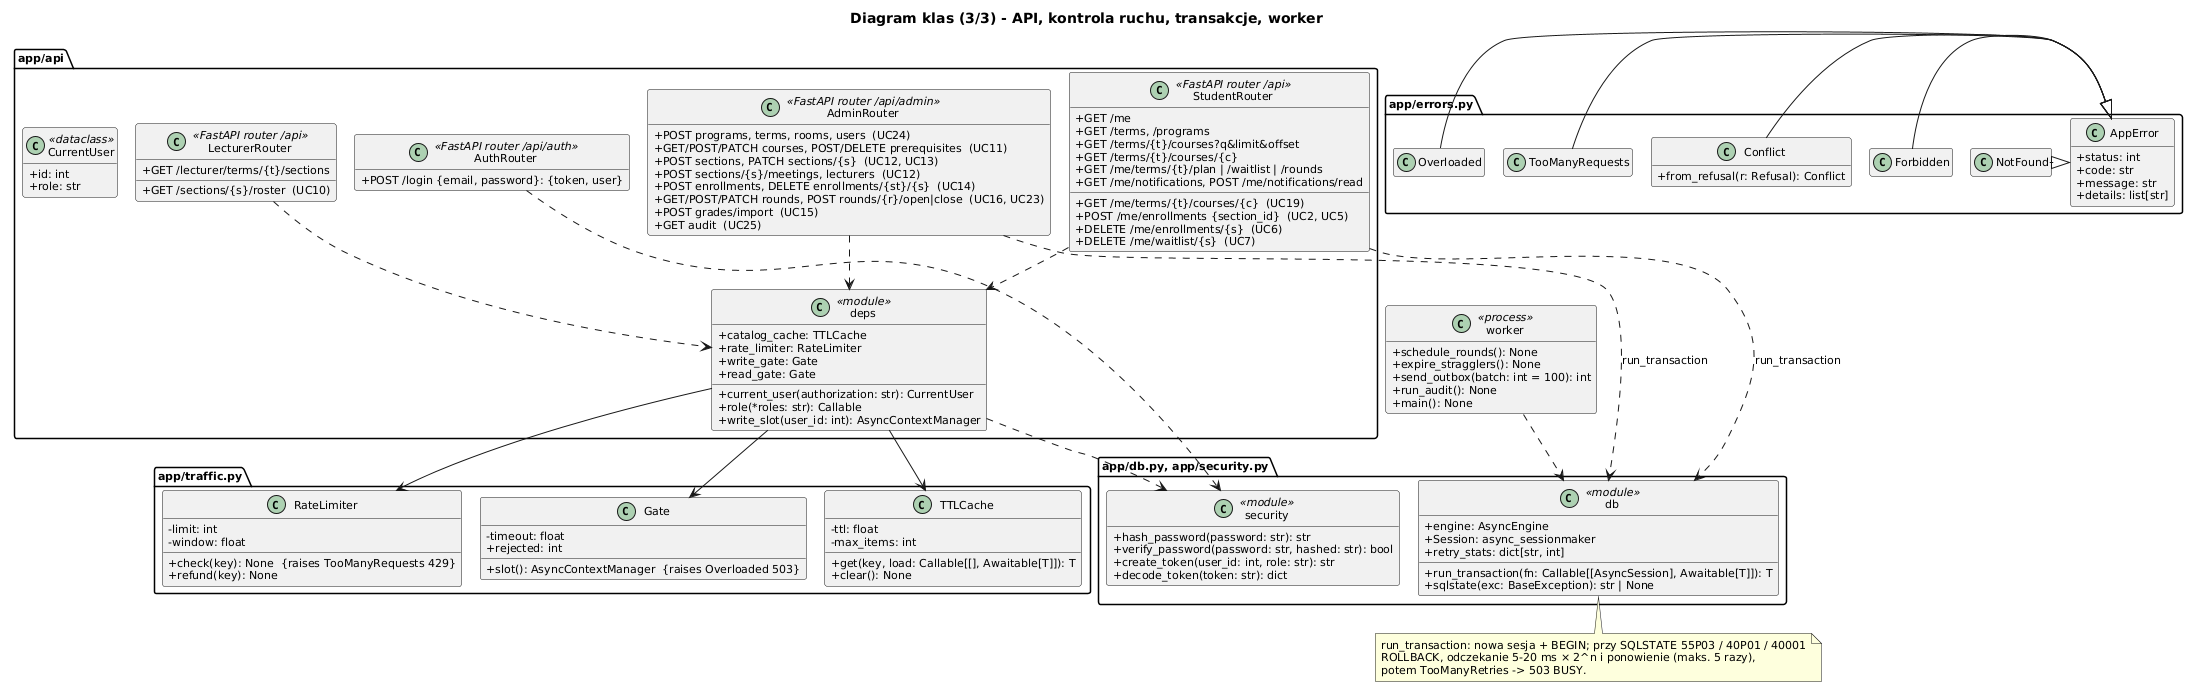

The diagram above was rendered by PlantUML. Its source (embedded in the PNG):
@startuml klasy_infrastruktura
!pragma layout smetana
title Diagram klas (3/3) - API, kontrola ruchu, transakcje, worker
skinparam shadowing false
skinparam classAttributeIconSize 0
skinparam defaultFontSize 11
hide empty members
set separator none

package "app/api" {
  class StudentRouter <<FastAPI router /api>> {
    + GET /me
    + GET /terms, /programs
    + GET /terms/{t}/courses?q&limit&offset
    + GET /terms/{t}/courses/{c}
    + GET /me/terms/{t}/courses/{c}  (UC19)
    + GET /me/terms/{t}/plan | /waitlist | /rounds
    + POST /me/enrollments {section_id}  (UC2, UC5)
    + DELETE /me/enrollments/{s}  (UC6)
    + DELETE /me/waitlist/{s}  (UC7)
    + GET /me/notifications, POST /me/notifications/read
  }
  class LecturerRouter <<FastAPI router /api>> {
    + GET /lecturer/terms/{t}/sections
    + GET /sections/{s}/roster  (UC10)
  }
  class AdminRouter <<FastAPI router /api/admin>> {
    + POST programs, terms, rooms, users  (UC24)
    + GET/POST/PATCH courses, POST/DELETE prerequisites  (UC11)
    + POST sections, PATCH sections/{s}  (UC12, UC13)
    + POST sections/{s}/meetings, lecturers  (UC12)
    + POST enrollments, DELETE enrollments/{st}/{s}  (UC14)
    + GET/POST/PATCH rounds, POST rounds/{r}/open|close  (UC16, UC23)
    + POST grades/import  (UC15)
    + GET audit  (UC25)
  }
  class AuthRouter <<FastAPI router /api/auth>> {
    + POST /login {email, password}: {token, user}
  }
  class deps <<module>> {
    + current_user(authorization: str): CurrentUser
    + role(*roles: str): Callable
    + write_slot(user_id: int): AsyncContextManager
    + catalog_cache: TTLCache
    + rate_limiter: RateLimiter
    + write_gate: Gate
    + read_gate: Gate
  }
  class CurrentUser <<dataclass>> {
    + id: int
    + role: str
  }
}

package "app/traffic.py" {
  class TTLCache {
    - ttl: float
    - max_items: int
    + get(key, load: Callable[[], Awaitable[T]]): T
    + clear(): None
  }
  class RateLimiter {
    - limit: int
    - window: float
    + check(key): None  {raises TooManyRequests 429}
    + refund(key): None
  }
  class Gate {
    - timeout: float
    + rejected: int
    + slot(): AsyncContextManager  {raises Overloaded 503}
  }
}

package "app/db.py, app/security.py" {
  class db <<module>> {
    + engine: AsyncEngine
    + Session: async_sessionmaker
    + run_transaction(fn: Callable[[AsyncSession], Awaitable[T]]): T
    + sqlstate(exc: BaseException): str | None
    + retry_stats: dict[str, int]
  }
  class security <<module>> {
    + hash_password(password: str): str
    + verify_password(password: str, hashed: str): bool
    + create_token(user_id: int, role: str): str
    + decode_token(token: str): dict
  }
}

package "app/errors.py" {
  class AppError {
    + status: int
    + code: str
    + message: str
    + details: list[str]
  }
  class NotFound
  class Forbidden
  class Conflict {
    + from_refusal(r: Refusal): Conflict
  }
  class TooManyRequests
  class Overloaded
}

class worker <<process>> {
  + schedule_rounds(): None
  + expire_stragglers(): None
  + send_outbox(batch: int = 100): int
  + run_audit(): None
  + main(): None
}

NotFound -|> AppError
Forbidden -|> AppError
Conflict -|> AppError
TooManyRequests -|> AppError
Overloaded -|> AppError
StudentRouter ..> deps
AdminRouter ..> deps
LecturerRouter ..> deps
deps --> TTLCache
deps --> RateLimiter
deps --> Gate
deps ..> security
StudentRouter ..> db : run_transaction
AdminRouter ..> db : run_transaction
worker ..> db
AuthRouter ..> security

note bottom of db
  run_transaction: nowa sesja + BEGIN; przy SQLSTATE 55P03 / 40P01 / 40001
  ROLLBACK, odczekanie 5-20 ms × 2^n i ponowienie (maks. 5 razy),
  potem TooManyRetries -> 503 BUSY.
end note
@enduml